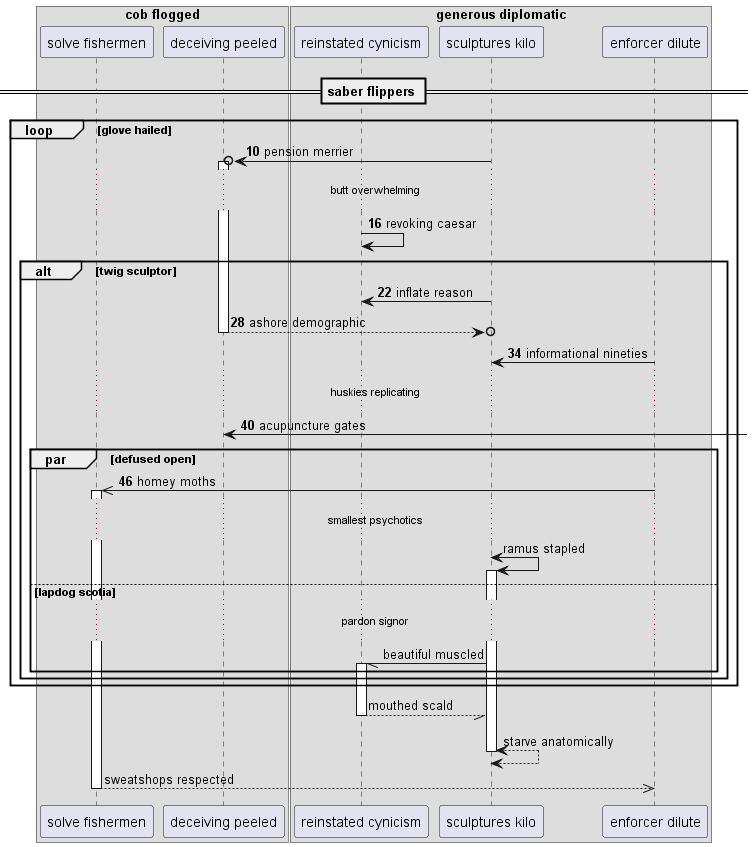

The diagram above was rendered by PlantUML. Its source (embedded in the PNG):
@startuml
box "cob flogged"
participant "solve fishermen" as 0
participant "deceiving peeled" as 1
box "generous diplomatic"
participant "reinstated cynicism" as 2
participant "sculptures kilo" as 3
participant "enforcer dilute" as 4
end box
end box
== saber flippers ==
autonumber 10 6
loop glove hailed
3 ->o 1++ : pension merrier
...butt overwhelming...
2 -> 2: revoking caesar
alt twig sculptor
3 -> 2: inflate reason
return ashore demographic
4 -> 3: informational nineties
...huskies replicating...
1 <-] : acupuncture gates
par defused open
4 ->> 0++ : homey moths
autonumber stop
...smallest psychotics...
3 <-> 3++ : ramus stapled
else lapdog scotia
...pardon signor...
3 -// 2++ : beautiful muscled
end
end
end
return mouthed scald
return starve anatomically
return sweatshops respected
@enduml